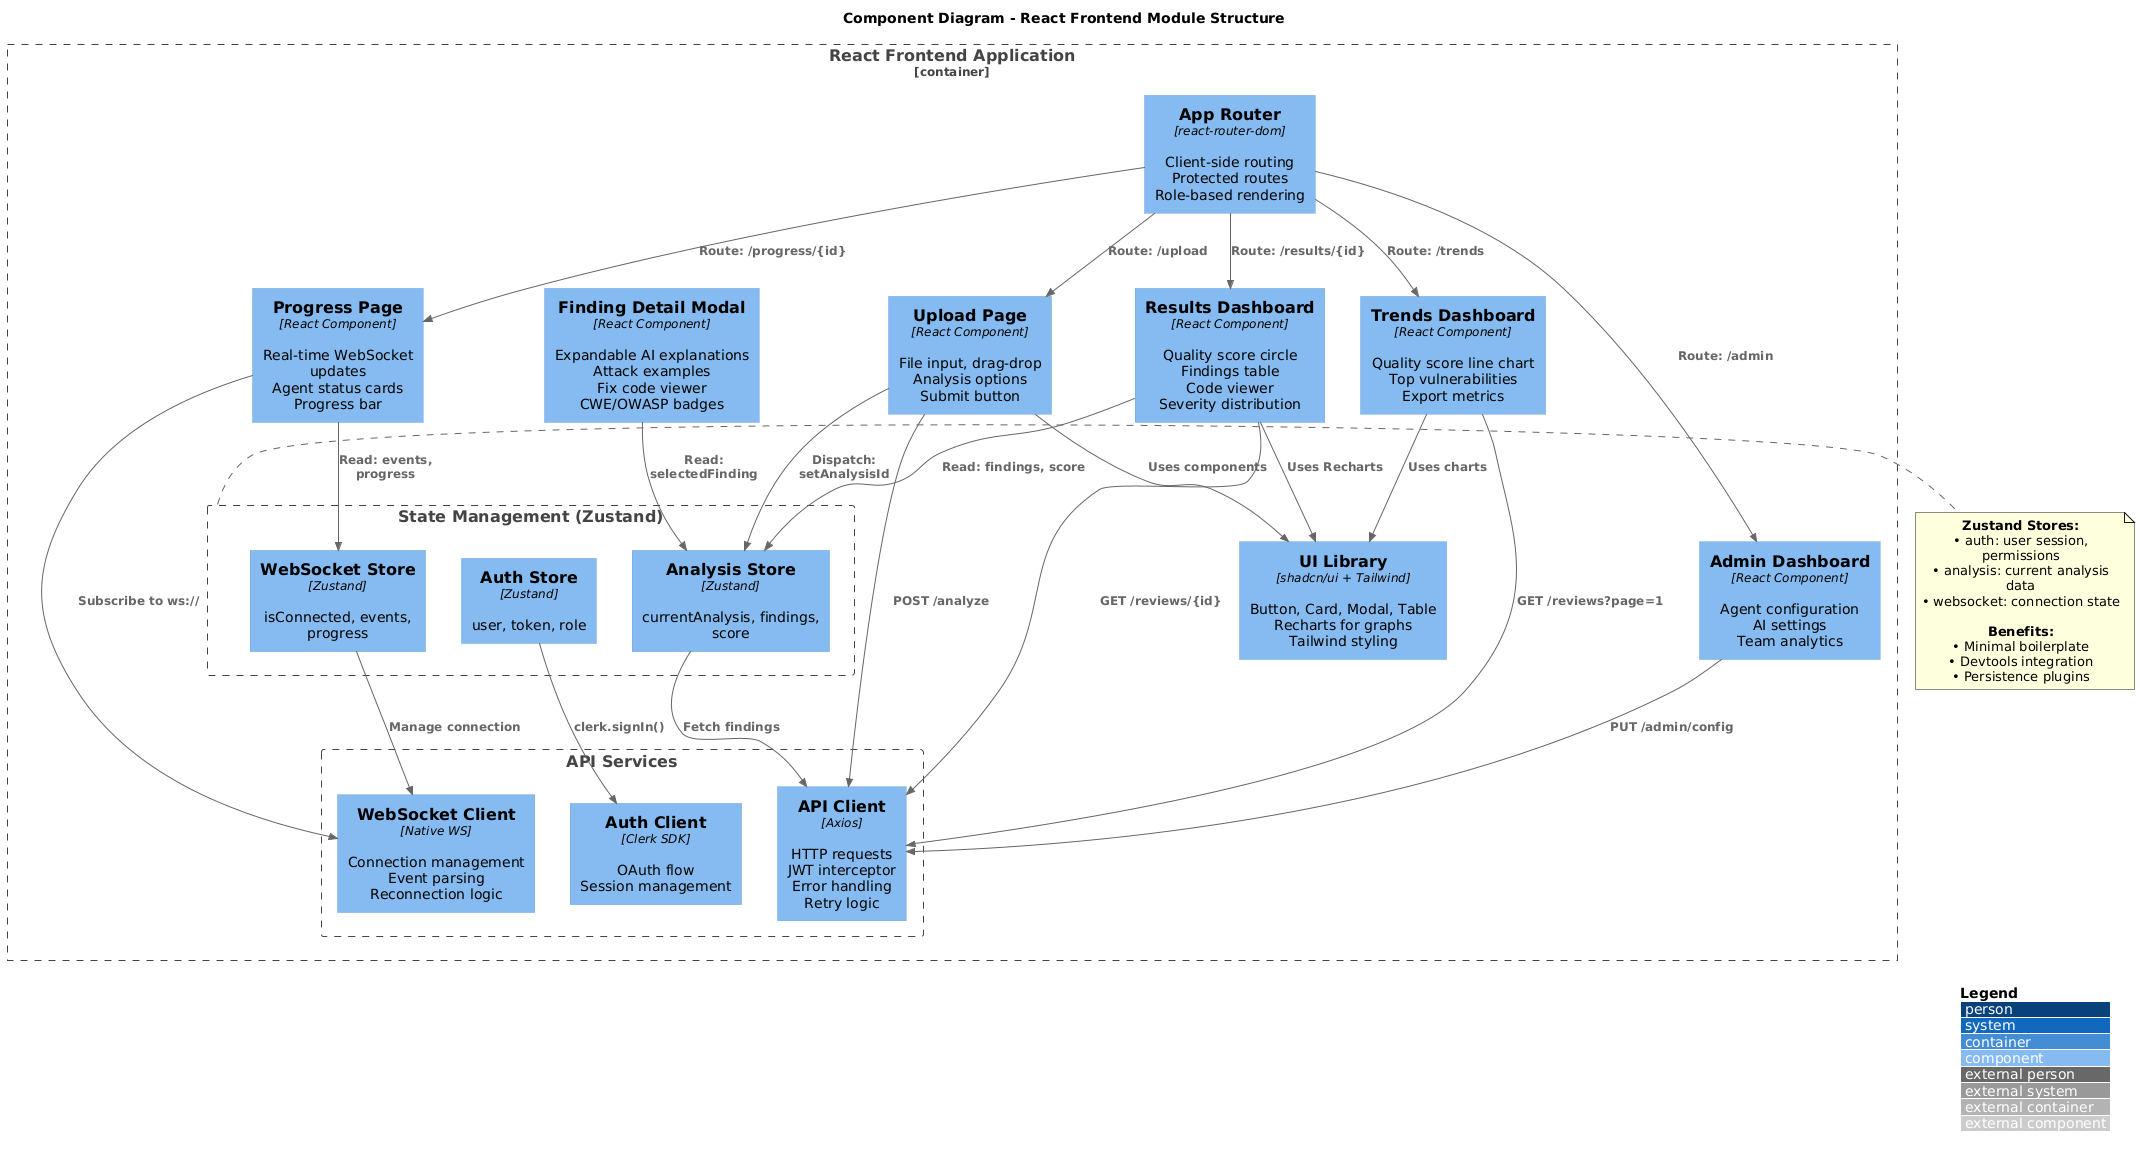

The diagram above was rendered by PlantUML. Its source (embedded in the PNG):
@startuml uml-comp-frontend-modules
!include https://raw.githubusercontent.com/plantuml-stdlib/C4-PlantUML/master/C4_Component.puml

LAYOUT_WITH_LEGEND()

title Component Diagram - React Frontend Module Structure

Container_Boundary(frontend, "React Frontend Application") {
    Component(appRouter, "App Router", "react-router-dom", "Client-side routing\nProtected routes\nRole-based rendering")
    
    Component(uploadPage, "Upload Page", "React Component", "File input, drag-drop\nAnalysis options\nSubmit button")
    
    Component(progressPage, "Progress Page", "React Component", "Real-time WebSocket updates\nAgent status cards\nProgress bar")
    
    Component(resultsPage, "Results Dashboard", "React Component", "Quality score circle\nFindings table\nCode viewer\nSeverity distribution")
    
    Component(findingModal, "Finding Detail Modal", "React Component", "Expandable AI explanations\nAttack examples\nFix code viewer\nCWE/OWASP badges")
    
    Component(trendsPage, "Trends Dashboard", "React Component", "Quality score line chart\nTop vulnerabilities\nExport metrics")
    
    Component(adminPage, "Admin Dashboard", "React Component", "Agent configuration\nAI settings\nTeam analytics")
    
    Boundary(stateManagement, "State Management (Zustand)") {
        Component(authStore, "Auth Store", "Zustand", "user, token, role")
        Component(analysisStore, "Analysis Store", "Zustand", "currentAnalysis, findings, score")
        Component(wsStore, "WebSocket Store", "Zustand", "isConnected, events, progress")
    }
    
    Boundary(services, "API Services") {
        Component(apiClient, "API Client", "Axios", "HTTP requests\nJWT interceptor\nError handling\nRetry logic")
        
        Component(wsClient, "WebSocket Client", "Native WS", "Connection management\nEvent parsing\nReconnection logic")
        
        Component(authClient, "Auth Client", "Clerk SDK", "OAuth flow\nSession management")
    }
    
    Component(uiLibrary, "UI Library", "shadcn/ui + Tailwind", "Button, Card, Modal, Table\nRecharts for graphs\nTailwind styling")
}

Rel(appRouter, uploadPage, "Route: /upload")
Rel(appRouter, progressPage, "Route: /progress/{id}")
Rel(appRouter, resultsPage, "Route: /results/{id}")
Rel(appRouter, trendsPage, "Route: /trends")
Rel(appRouter, adminPage, "Route: /admin")

Rel(uploadPage, analysisStore, "Dispatch: setAnalysisId")
Rel(progressPage, wsStore, "Read: events, progress")
Rel(resultsPage, analysisStore, "Read: findings, score")
Rel(findingModal, analysisStore, "Read: selectedFinding")
Rel(trendsPage, apiClient, "GET /reviews?page=1")
Rel(adminPage, apiClient, "PUT /admin/config")

Rel(uploadPage, apiClient, "POST /analyze")
Rel(progressPage, wsClient, "Subscribe to ws://")
Rel(resultsPage, apiClient, "GET /reviews/{id}")

Rel(authStore, authClient, "clerk.signIn()")
Rel(analysisStore, apiClient, "Fetch findings")
Rel(wsStore, wsClient, "Manage connection")

Rel(uploadPage, uiLibrary, "Uses components")
Rel(resultsPage, uiLibrary, "Uses Recharts")
Rel(trendsPage, uiLibrary, "Uses charts")

note right of stateManagement
  **Zustand Stores:**
  • auth: user session, permissions
  • analysis: current analysis data
  • websocket: connection state
  
  **Benefits:**
  • Minimal boilerplate
  • Devtools integration
  • Persistence plugins
end note

@enduml